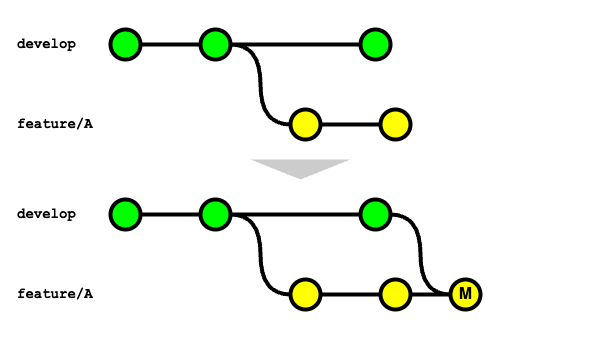

The diagram above was exported from draw.io. Its source (the exported page's mxGraphModel, read from the mxfile embedded in the PNG):
<mxGraphModel dx="797" dy="437" grid="1" gridSize="10" guides="1" tooltips="1" connect="1" arrows="1" fold="1" page="1" pageScale="1" pageWidth="827" pageHeight="1169" math="0" shadow="0">
  <root>
    <mxCell id="bVClZWU6jlQP5Kx6_4I4-0" />
    <mxCell id="bVClZWU6jlQP5Kx6_4I4-1" parent="bVClZWU6jlQP5Kx6_4I4-0" />
    <mxCell id="bVClZWU6jlQP5Kx6_4I4-23" value="" style="rounded=0;whiteSpace=wrap;html=1;fillColor=none;strokeColor=none;" vertex="1" parent="bVClZWU6jlQP5Kx6_4I4-1">
      <mxGeometry x="10" y="270" width="600" height="340" as="geometry" />
    </mxCell>
    <mxCell id="bVClZWU6jlQP5Kx6_4I4-11" style="edgeStyle=orthogonalEdgeStyle;curved=1;rounded=0;orthogonalLoop=1;jettySize=auto;html=1;exitX=1;exitY=0.5;exitDx=0;exitDy=0;exitPerimeter=0;entryX=0;entryY=0.5;entryDx=0;entryDy=0;entryPerimeter=0;endArrow=none;endFill=0;strokeWidth=4;fontFamily=Courier New;fontColor=#009900;" edge="1" parent="bVClZWU6jlQP5Kx6_4I4-1" source="bVClZWU6jlQP5Kx6_4I4-12" target="bVClZWU6jlQP5Kx6_4I4-16">
      <mxGeometry relative="1" as="geometry" />
    </mxCell>
    <mxCell id="bVClZWU6jlQP5Kx6_4I4-12" value="" style="verticalLabelPosition=bottom;verticalAlign=top;html=1;strokeWidth=4;shape=mxgraph.flowchart.on-page_reference;plain-purple;gradientColor=none;strokeColor=#000000;fillColor=#00FF00;" vertex="1" parent="bVClZWU6jlQP5Kx6_4I4-1">
      <mxGeometry x="210" y="300" width="30" height="30" as="geometry" />
    </mxCell>
    <mxCell id="bVClZWU6jlQP5Kx6_4I4-13" value="" style="verticalLabelPosition=bottom;verticalAlign=top;html=1;strokeWidth=4;shape=mxgraph.flowchart.on-page_reference;plain-purple;gradientColor=none;strokeColor=#000000;fillColor=#00FF00;" vertex="1" parent="bVClZWU6jlQP5Kx6_4I4-1">
      <mxGeometry x="120" y="300" width="30" height="30" as="geometry" />
    </mxCell>
    <mxCell id="bVClZWU6jlQP5Kx6_4I4-14" value="develop" style="text;html=1;strokeColor=none;fillColor=none;align=left;verticalAlign=middle;whiteSpace=wrap;overflow=hidden;fontSize=14;fontStyle=1;fontFamily=Courier New;" vertex="1" parent="bVClZWU6jlQP5Kx6_4I4-1">
      <mxGeometry x="25.5" y="300" width="91" height="30" as="geometry" />
    </mxCell>
    <mxCell id="bVClZWU6jlQP5Kx6_4I4-15" value="" style="rounded=0;orthogonalLoop=1;jettySize=auto;html=1;endArrow=none;endFill=0;strokeWidth=4;" edge="1" parent="bVClZWU6jlQP5Kx6_4I4-1" source="bVClZWU6jlQP5Kx6_4I4-16" target="bVClZWU6jlQP5Kx6_4I4-17">
      <mxGeometry relative="1" as="geometry" />
    </mxCell>
    <mxCell id="bVClZWU6jlQP5Kx6_4I4-16" value="" style="verticalLabelPosition=bottom;verticalAlign=top;html=1;strokeWidth=4;shape=mxgraph.flowchart.on-page_reference;plain-purple;gradientColor=none;strokeColor=#000000;fillColor=#FFFF00;" vertex="1" parent="bVClZWU6jlQP5Kx6_4I4-1">
      <mxGeometry x="300" y="380" width="30" height="30" as="geometry" />
    </mxCell>
    <mxCell id="bVClZWU6jlQP5Kx6_4I4-17" value="" style="verticalLabelPosition=bottom;verticalAlign=top;html=1;strokeWidth=4;shape=mxgraph.flowchart.on-page_reference;plain-purple;gradientColor=none;strokeColor=#000000;fillColor=#FFFF00;" vertex="1" parent="bVClZWU6jlQP5Kx6_4I4-1">
      <mxGeometry x="390" y="380" width="30" height="30" as="geometry" />
    </mxCell>
    <mxCell id="bVClZWU6jlQP5Kx6_4I4-18" value="feature/A" style="text;html=1;strokeColor=none;fillColor=none;align=left;verticalAlign=middle;whiteSpace=wrap;overflow=hidden;fontSize=14;fontStyle=1;fontFamily=Courier New;" vertex="1" parent="bVClZWU6jlQP5Kx6_4I4-1">
      <mxGeometry x="25.25" y="380" width="94.75" height="30" as="geometry" />
    </mxCell>
    <mxCell id="bVClZWU6jlQP5Kx6_4I4-19" value="" style="rounded=0;orthogonalLoop=1;jettySize=auto;html=1;endArrow=none;endFill=0;strokeWidth=4;entryX=0;entryY=0.5;entryDx=0;entryDy=0;entryPerimeter=0;exitX=1;exitY=0.5;exitDx=0;exitDy=0;exitPerimeter=0;" edge="1" parent="bVClZWU6jlQP5Kx6_4I4-1" source="bVClZWU6jlQP5Kx6_4I4-13" target="bVClZWU6jlQP5Kx6_4I4-12">
      <mxGeometry relative="1" as="geometry">
        <mxPoint x="150" y="313.86" as="sourcePoint" />
        <mxPoint x="210" y="313.86" as="targetPoint" />
      </mxGeometry>
    </mxCell>
    <mxCell id="bVClZWU6jlQP5Kx6_4I4-20" value="" style="verticalLabelPosition=bottom;verticalAlign=top;html=1;strokeWidth=4;shape=mxgraph.flowchart.on-page_reference;plain-purple;gradientColor=none;strokeColor=#000000;fillColor=#00FF00;" vertex="1" parent="bVClZWU6jlQP5Kx6_4I4-1">
      <mxGeometry x="370" y="300" width="30" height="30" as="geometry" />
    </mxCell>
    <mxCell id="bVClZWU6jlQP5Kx6_4I4-21" value="" style="rounded=0;orthogonalLoop=1;jettySize=auto;html=1;endArrow=none;endFill=0;strokeWidth=4;entryX=0;entryY=0.5;entryDx=0;entryDy=0;entryPerimeter=0;exitX=1;exitY=0.5;exitDx=0;exitDy=0;exitPerimeter=0;" edge="1" parent="bVClZWU6jlQP5Kx6_4I4-1" source="bVClZWU6jlQP5Kx6_4I4-12" target="bVClZWU6jlQP5Kx6_4I4-20">
      <mxGeometry relative="1" as="geometry">
        <mxPoint x="160" y="325" as="sourcePoint" />
        <mxPoint x="220" y="325" as="targetPoint" />
      </mxGeometry>
    </mxCell>
    <mxCell id="bVClZWU6jlQP5Kx6_4I4-22" value="" style="triangle;whiteSpace=wrap;html=1;direction=south;fillColor=#CCCCCC;strokeColor=none;" vertex="1" parent="bVClZWU6jlQP5Kx6_4I4-1">
      <mxGeometry x="260" y="430" width="100" height="20" as="geometry" />
    </mxCell>
    <mxCell id="Woj4hMxUHBVBtWpiwOzg-0" style="edgeStyle=orthogonalEdgeStyle;curved=1;rounded=0;orthogonalLoop=1;jettySize=auto;html=1;exitX=1;exitY=0.5;exitDx=0;exitDy=0;exitPerimeter=0;entryX=0;entryY=0.5;entryDx=0;entryDy=0;entryPerimeter=0;endArrow=none;endFill=0;strokeWidth=4;fontFamily=Courier New;fontColor=#009900;" edge="1" source="Woj4hMxUHBVBtWpiwOzg-1" target="Woj4hMxUHBVBtWpiwOzg-5" parent="bVClZWU6jlQP5Kx6_4I4-1">
      <mxGeometry relative="1" as="geometry" />
    </mxCell>
    <mxCell id="Woj4hMxUHBVBtWpiwOzg-1" value="" style="verticalLabelPosition=bottom;verticalAlign=top;html=1;strokeWidth=4;shape=mxgraph.flowchart.on-page_reference;plain-purple;gradientColor=none;strokeColor=#000000;fillColor=#00FF00;" vertex="1" parent="bVClZWU6jlQP5Kx6_4I4-1">
      <mxGeometry x="210" y="470" width="30" height="30" as="geometry" />
    </mxCell>
    <mxCell id="Woj4hMxUHBVBtWpiwOzg-2" value="" style="verticalLabelPosition=bottom;verticalAlign=top;html=1;strokeWidth=4;shape=mxgraph.flowchart.on-page_reference;plain-purple;gradientColor=none;strokeColor=#000000;fillColor=#00FF00;" vertex="1" parent="bVClZWU6jlQP5Kx6_4I4-1">
      <mxGeometry x="120" y="470" width="30" height="30" as="geometry" />
    </mxCell>
    <mxCell id="Woj4hMxUHBVBtWpiwOzg-3" value="develop" style="text;html=1;strokeColor=none;fillColor=none;align=left;verticalAlign=middle;whiteSpace=wrap;overflow=hidden;fontSize=14;fontStyle=1;fontFamily=Courier New;" vertex="1" parent="bVClZWU6jlQP5Kx6_4I4-1">
      <mxGeometry x="25.5" y="470" width="91" height="30" as="geometry" />
    </mxCell>
    <mxCell id="Woj4hMxUHBVBtWpiwOzg-4" value="" style="rounded=0;orthogonalLoop=1;jettySize=auto;html=1;endArrow=none;endFill=0;strokeWidth=4;" edge="1" source="Woj4hMxUHBVBtWpiwOzg-5" target="Woj4hMxUHBVBtWpiwOzg-6" parent="bVClZWU6jlQP5Kx6_4I4-1">
      <mxGeometry relative="1" as="geometry" />
    </mxCell>
    <mxCell id="Woj4hMxUHBVBtWpiwOzg-5" value="" style="verticalLabelPosition=bottom;verticalAlign=top;html=1;strokeWidth=4;shape=mxgraph.flowchart.on-page_reference;plain-purple;gradientColor=none;strokeColor=#000000;fillColor=#FFFF00;" vertex="1" parent="bVClZWU6jlQP5Kx6_4I4-1">
      <mxGeometry x="300" y="550" width="30" height="30" as="geometry" />
    </mxCell>
    <mxCell id="Woj4hMxUHBVBtWpiwOzg-6" value="" style="verticalLabelPosition=bottom;verticalAlign=top;html=1;strokeWidth=4;shape=mxgraph.flowchart.on-page_reference;plain-purple;gradientColor=none;strokeColor=#000000;fillColor=#FFFF00;" vertex="1" parent="bVClZWU6jlQP5Kx6_4I4-1">
      <mxGeometry x="390" y="550" width="30" height="30" as="geometry" />
    </mxCell>
    <mxCell id="Woj4hMxUHBVBtWpiwOzg-7" value="feature/A" style="text;html=1;strokeColor=none;fillColor=none;align=left;verticalAlign=middle;whiteSpace=wrap;overflow=hidden;fontSize=14;fontStyle=1;fontFamily=Courier New;" vertex="1" parent="bVClZWU6jlQP5Kx6_4I4-1">
      <mxGeometry x="25.25" y="550" width="94.75" height="30" as="geometry" />
    </mxCell>
    <mxCell id="Woj4hMxUHBVBtWpiwOzg-8" value="" style="rounded=0;orthogonalLoop=1;jettySize=auto;html=1;endArrow=none;endFill=0;strokeWidth=4;entryX=0;entryY=0.5;entryDx=0;entryDy=0;entryPerimeter=0;exitX=1;exitY=0.5;exitDx=0;exitDy=0;exitPerimeter=0;" edge="1" source="Woj4hMxUHBVBtWpiwOzg-2" target="Woj4hMxUHBVBtWpiwOzg-1" parent="bVClZWU6jlQP5Kx6_4I4-1">
      <mxGeometry relative="1" as="geometry">
        <mxPoint x="150" y="483.86" as="sourcePoint" />
        <mxPoint x="210" y="483.86" as="targetPoint" />
      </mxGeometry>
    </mxCell>
    <mxCell id="Woj4hMxUHBVBtWpiwOzg-9" value="" style="verticalLabelPosition=bottom;verticalAlign=top;html=1;strokeWidth=4;shape=mxgraph.flowchart.on-page_reference;plain-purple;gradientColor=none;strokeColor=#000000;fillColor=#00FF00;" vertex="1" parent="bVClZWU6jlQP5Kx6_4I4-1">
      <mxGeometry x="370" y="470" width="30" height="30" as="geometry" />
    </mxCell>
    <mxCell id="Woj4hMxUHBVBtWpiwOzg-10" value="" style="rounded=0;orthogonalLoop=1;jettySize=auto;html=1;endArrow=none;endFill=0;strokeWidth=4;entryX=0;entryY=0.5;entryDx=0;entryDy=0;entryPerimeter=0;exitX=1;exitY=0.5;exitDx=0;exitDy=0;exitPerimeter=0;" edge="1" source="Woj4hMxUHBVBtWpiwOzg-1" target="Woj4hMxUHBVBtWpiwOzg-9" parent="bVClZWU6jlQP5Kx6_4I4-1">
      <mxGeometry relative="1" as="geometry">
        <mxPoint x="160" y="495" as="sourcePoint" />
        <mxPoint x="220" y="495" as="targetPoint" />
      </mxGeometry>
    </mxCell>
    <mxCell id="Woj4hMxUHBVBtWpiwOzg-11" value="&lt;b&gt;&lt;font style=&quot;font-size: 16px;&quot;&gt;M&lt;/font&gt;&lt;/b&gt;" style="verticalLabelPosition=middle;verticalAlign=middle;html=1;strokeWidth=4;shape=mxgraph.flowchart.on-page_reference;plain-purple;gradientColor=none;strokeColor=#000000;fillColor=#FFFF00;labelPosition=center;align=center;spacing=-1;" vertex="1" parent="bVClZWU6jlQP5Kx6_4I4-1">
      <mxGeometry x="460" y="550" width="30" height="30" as="geometry" />
    </mxCell>
    <mxCell id="Woj4hMxUHBVBtWpiwOzg-13" value="" style="rounded=0;orthogonalLoop=1;jettySize=auto;html=1;endArrow=none;endFill=0;strokeWidth=4;entryX=0;entryY=0.5;entryDx=0;entryDy=0;entryPerimeter=0;exitX=1;exitY=0.5;exitDx=0;exitDy=0;exitPerimeter=0;" edge="1" parent="bVClZWU6jlQP5Kx6_4I4-1" source="Woj4hMxUHBVBtWpiwOzg-6" target="Woj4hMxUHBVBtWpiwOzg-11">
      <mxGeometry relative="1" as="geometry">
        <mxPoint x="340" y="575" as="sourcePoint" />
        <mxPoint x="400" y="575" as="targetPoint" />
      </mxGeometry>
    </mxCell>
    <mxCell id="Woj4hMxUHBVBtWpiwOzg-14" style="edgeStyle=orthogonalEdgeStyle;curved=1;rounded=0;orthogonalLoop=1;jettySize=auto;html=1;exitX=1;exitY=0.5;exitDx=0;exitDy=0;exitPerimeter=0;entryX=0;entryY=0.5;entryDx=0;entryDy=0;entryPerimeter=0;endArrow=none;endFill=0;strokeWidth=4;fontFamily=Courier New;fontColor=#009900;" edge="1" parent="bVClZWU6jlQP5Kx6_4I4-1" source="Woj4hMxUHBVBtWpiwOzg-9" target="Woj4hMxUHBVBtWpiwOzg-11">
      <mxGeometry relative="1" as="geometry">
        <mxPoint x="250" y="495" as="sourcePoint" />
        <mxPoint x="310" y="575" as="targetPoint" />
      </mxGeometry>
    </mxCell>
  </root>
</mxGraphModel>